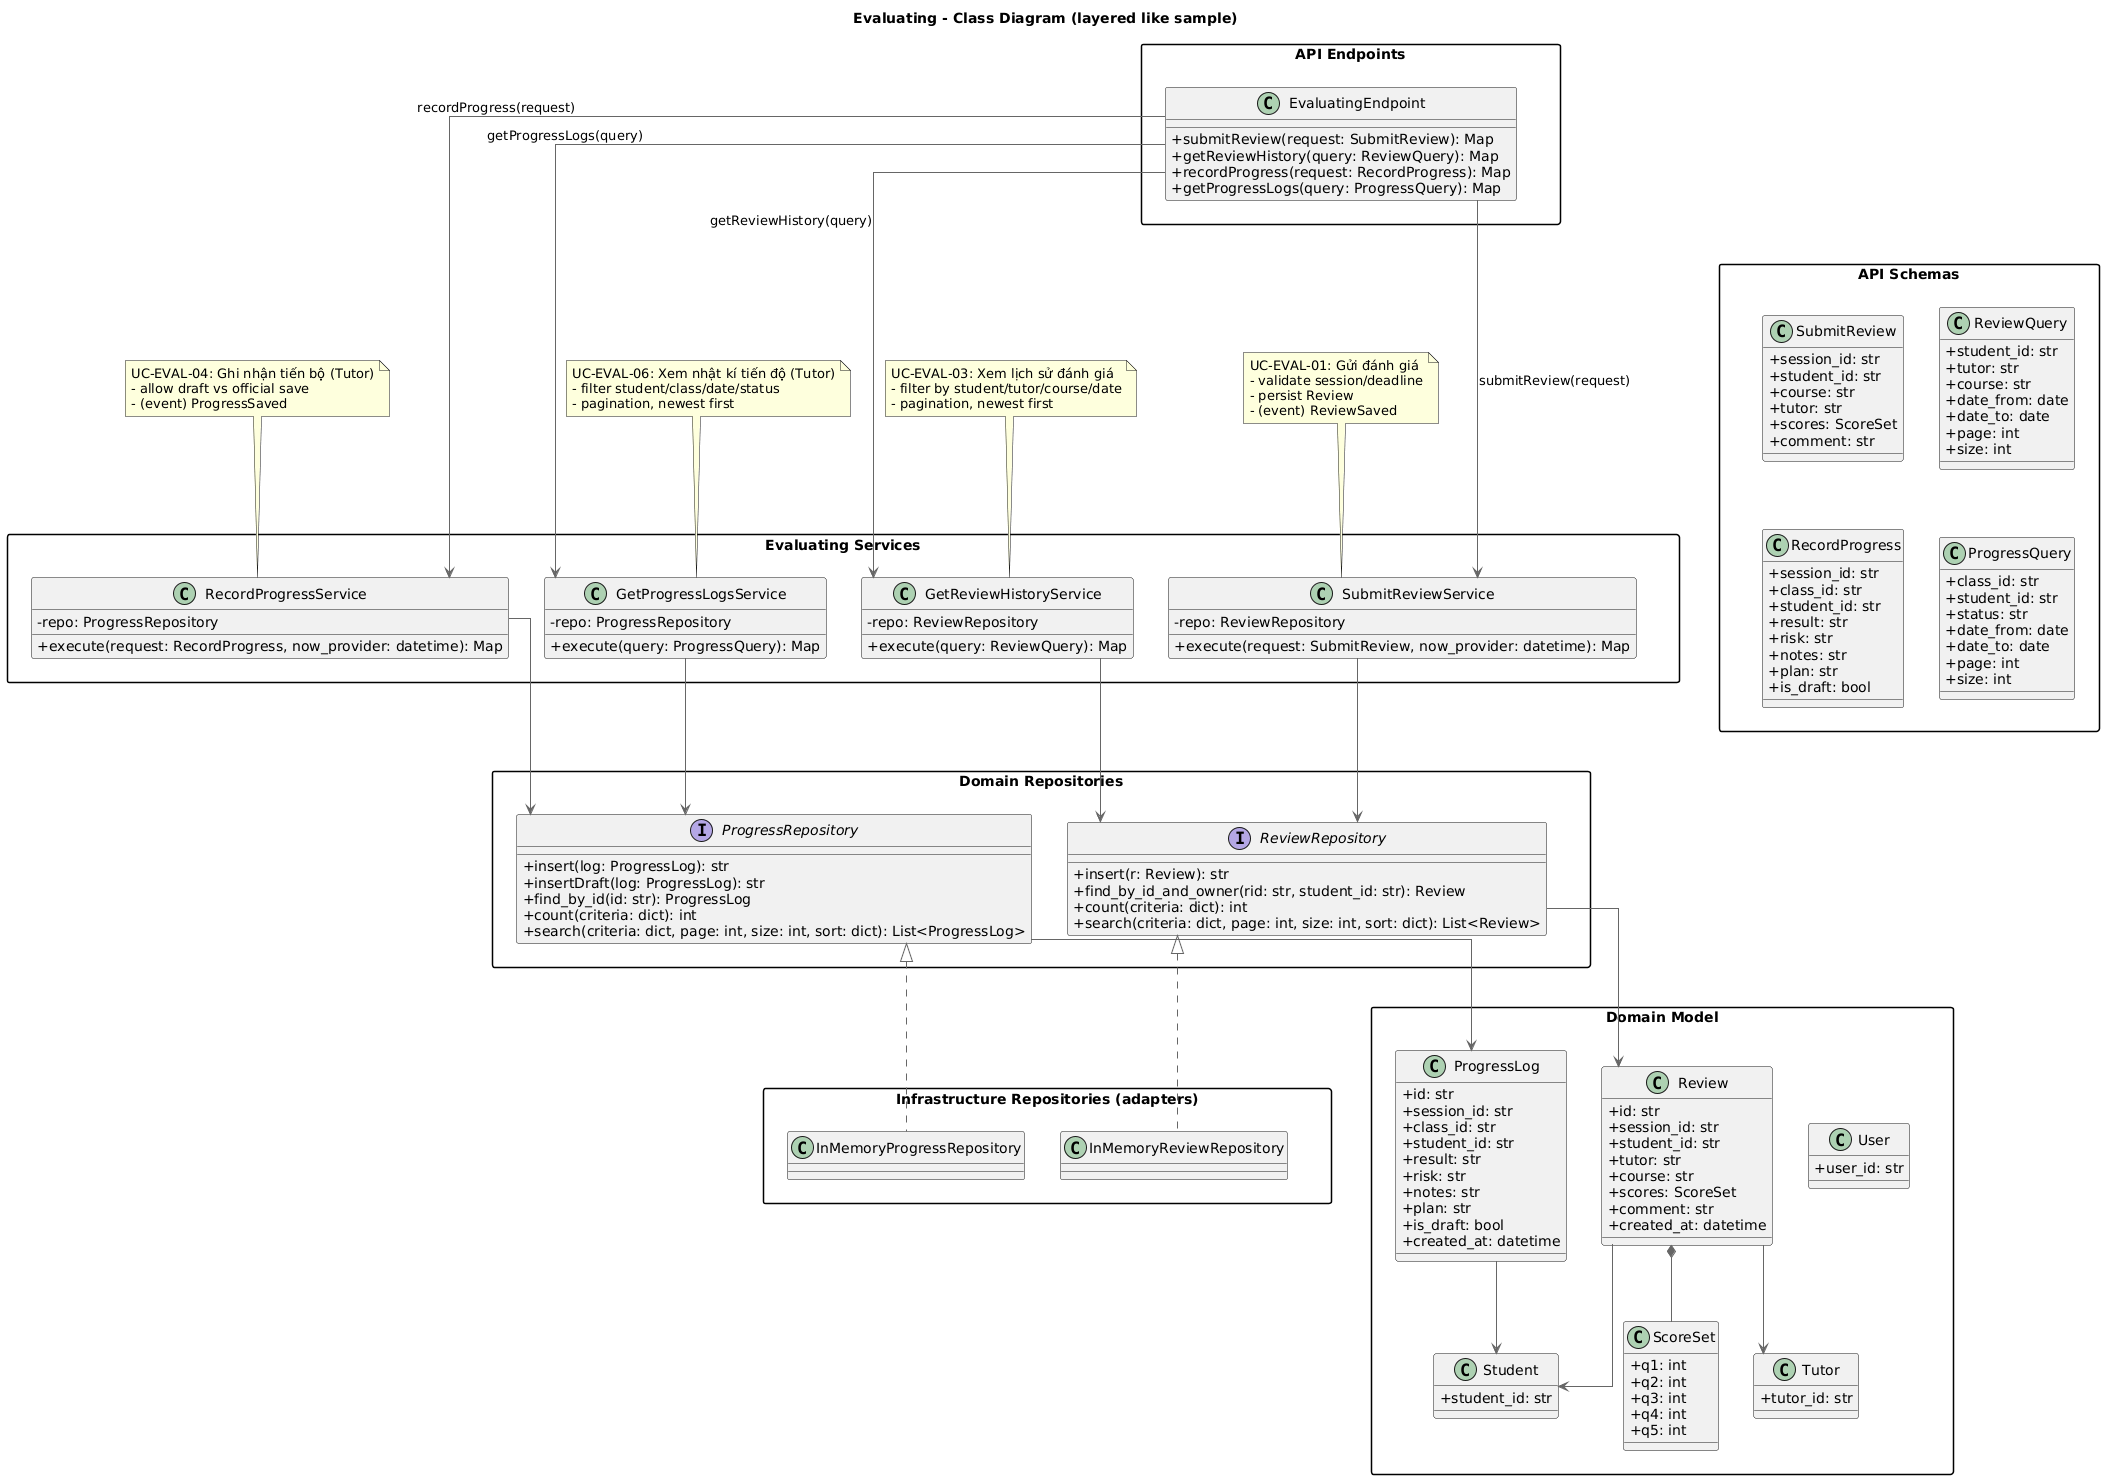

The diagram above was rendered by PlantUML. Its source (embedded in the PNG):
@startuml
title Evaluating - Class Diagram (layered like sample)

' ==== layout ====
skinparam backgroundColor #FFFFFF
skinparam linetype ortho
skinparam packageStyle rectangle
skinparam classAttributeIconSize 0
skinparam ArrowThickness 1
skinparam ArrowColor #666

' ===========================
' API (endpoints)
' ===========================
package "API Endpoints" as P_API {
  class EvaluatingEndpoint {
    + submitReview(request: SubmitReview): Map
    + getReviewHistory(query: ReviewQuery): Map
    + recordProgress(request: RecordProgress): Map
    + getProgressLogs(query: ProgressQuery): Map
  }
}

' ===========================
' API Schemas (request/query models)
' ===========================
package "API Schemas" as P_DTO {
  class SubmitReview {
    +session_id: str
    +student_id: str
    +course: str
    +tutor: str
    +scores: ScoreSet
    +comment: str
  }

  class ReviewQuery {
    +student_id: str
    +tutor: str
    +course: str
    +date_from: date
    +date_to: date
    +page: int
    +size: int
  }

  class RecordProgress {
    +session_id: str
    +class_id: str
    +student_id: str
    +result: str
    +risk: str
    +notes: str
    +plan: str
    +is_draft: bool
  }

  class ProgressQuery {
    +class_id: str
    +student_id: str
    +status: str
    +date_from: date
    +date_to: date
    +page: int
    +size: int
  }
}

' ===========================
' Application layer / Use cases
' ===========================
package "Evaluating Services" as P_USE {
  class SubmitReviewService {
    -repo: ReviewRepository
    +execute(request: SubmitReview, now_provider: datetime): Map
  }

  class GetReviewHistoryService {
    -repo: ReviewRepository
    +execute(query: ReviewQuery): Map
  }

  class RecordProgressService {
    -repo: ProgressRepository
    +execute(request: RecordProgress, now_provider: datetime): Map
  }

  class GetProgressLogsService {
    -repo: ProgressRepository
    +execute(query: ProgressQuery): Map
  }
}

' ===========================
' Domain Repositories (ports)
' ===========================
package "Domain Repositories" as P_PORTS {
  interface ReviewRepository {
    +insert(r: Review): str
    +find_by_id_and_owner(rid: str, student_id: str): Review
    +count(criteria: dict): int
    +search(criteria: dict, page: int, size: int, sort: dict): List<Review>
  }

  interface ProgressRepository {
    +insert(log: ProgressLog): str
    +insertDraft(log: ProgressLog): str
    +find_by_id(id: str): ProgressLog
    +count(criteria: dict): int
    +search(criteria: dict, page: int, size: int, sort: dict): List<ProgressLog>
  }
}

' ===========================
' Infrastructure / Adapters
' ===========================
package "Infrastructure Repositories (adapters)" as P_ADAPTERS {
  class InMemoryReviewRepository
  class InMemoryProgressRepository
}

' ===========================
' Domain Model (entities / value objects)
' ===========================
package "Domain Model" as P_DOMAIN {
  class User {
    +user_id: str
  }

  class Student {
    +student_id: str
  }

  class Tutor {
    +tutor_id: str
  }

  class ScoreSet {
    +q1: int
    +q2: int
    +q3: int
    +q4: int
    +q5: int
  }

  class Review {
    +id: str
    +session_id: str
    +student_id: str
    +tutor: str
    +course: str
    +scores: ScoreSet
    +comment: str
    +created_at: datetime
  }

  class ProgressLog {
    +id: str
    +session_id: str
    +class_id: str
    +student_id: str
    +result: str
    +risk: str
    +notes: str
    +plan: str
    +is_draft: bool
    +created_at: datetime
  }

  ' quan hệ domain
  Review *-- ScoreSet
  Review --> Student
  Review --> Tutor
  ProgressLog --> Student
}

' ===========================
' Wiring giữa các tầng
' ===========================

' Endpoint gọi use cases
EvaluatingEndpoint --> SubmitReviewService       : submitReview(request)
EvaluatingEndpoint --> GetReviewHistoryService   : getReviewHistory(query)
EvaluatingEndpoint --> RecordProgressService     : recordProgress(request)
EvaluatingEndpoint --> GetProgressLogsService    : getProgressLogs(query)

' Use cases sử dụng Domain Repositories
SubmitReviewService --> ReviewRepository
GetReviewHistoryService --> ReviewRepository
RecordProgressService --> ProgressRepository
GetProgressLogsService --> ProgressRepository

' Adapters implement Repositories
ReviewRepository <|.. InMemoryReviewRepository
ProgressRepository <|.. InMemoryProgressRepository

' Repositories thao tác với Entities
ReviewRepository --> Review
ProgressRepository --> ProgressLog

' ===========================
' Notes gắn UC
' ===========================
note top of SubmitReviewService
UC-EVAL-01: Gửi đánh giá
- validate session/deadline
- persist Review
- (event) ReviewSaved
end note

note top of GetReviewHistoryService
UC-EVAL-03: Xem lịch sử đánh giá
- filter by student/tutor/course/date
- pagination, newest first
end note

note top of RecordProgressService
UC-EVAL-04: Ghi nhận tiến bộ (Tutor)
- allow draft vs official save
- (event) ProgressSaved
end note

note top of GetProgressLogsService
UC-EVAL-06: Xem nhật kí tiến độ (Tutor)
- filter student/class/date/status
- pagination, newest first
end note

' ===========================
' Neo layout để các tầng thẳng hàng
' ===========================
P_API   -[hidden]down- P_DTO
P_DTO   -[hidden]down- P_USE
P_USE   -[hidden]down- P_PORTS
P_PORTS -[hidden]down- P_ADAPTERS
P_API   -[hidden]right- P_DOMAIN
P_DTO   -[hidden]right- P_DOMAIN
P_USE   -[hidden]right- P_DOMAIN
@enduml